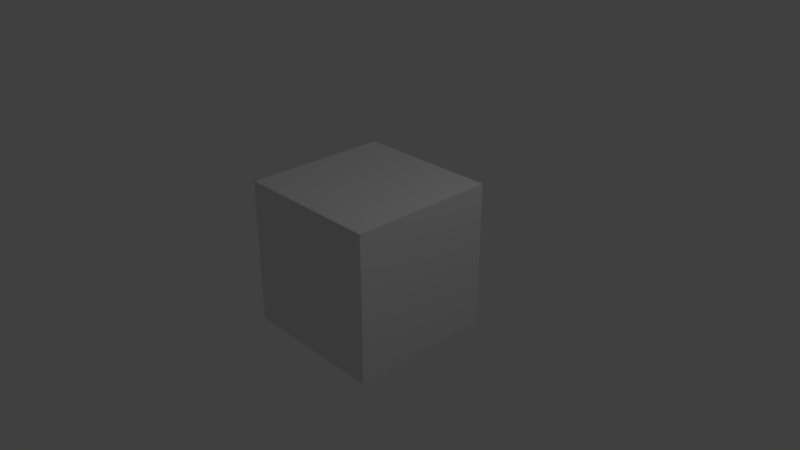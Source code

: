 # Source: node_feat.blend  (saved by Blender 2.78.0; exported with 4.5.12 LTS)
import bpy
from mathutils import Matrix  # noqa: F401  (used for matrix-valued properties, if any)

bpy.ops.wm.read_factory_settings(use_empty=True)
scene = bpy.context.scene
scene.name = 'Scene'

# ---- collections
col_collection_1 = bpy.data.collections.new('Collection 1'); scene.collection.children.link(col_collection_1)

# ---- materials (node trees are filled in below, after node groups)
mat_material = bpy.data.materials.new('Material')
mat_material.alpha_threshold = 0.0
mat_material.use_transparent_shadow = False
mat_material.roughness = 0.5
mat_material.line_color = (0.0, 0.0, 0.0, 1.0)

# ---- material node trees

# ---- world
world_world = bpy.data.worlds.new('World'); scene.world = world_world
world_world.color = (0.05088, 0.05088, 0.05088)
world_world.use_sun_shadow = False
world_world.sun_shadow_jitter_overblur = 0.0
world_world.cycles.sampling_method = 'MANUAL'

# ---- cameras
cam_camera = bpy.data.cameras.new('Camera')
cam_camera.clip_end = 100.0
cam_camera.lens = 35.0
cam_camera.sensor_width = 32.0
cam_camera.sensor_height = 18.0
cam_camera.ortho_scale = 7.314
cam_camera.dof.focus_distance = 0.0
cam_camera.dof.aperture_fstop = 128.0

# ---- lights
light_lamp = bpy.data.lights.new('Lamp', 'POINT')
light_lamp.transmission_factor = 0.0
light_lamp.cutoff_distance = 30.0
light_lamp.energy = 100.0
light_lamp.shadow_buffer_clip_start = 1.001
light_lamp.shadow_soft_size = 0.1
light_lamp.shadow_maximum_resolution = 0.006
light_lamp.use_absolute_resolution = True

# ---- meshes
me_cube = bpy.data.meshes.new('Cube')
me_cube.from_pydata([(1.0, 1.0, -1.0), (1.0, -1.0, -1.0), (-1.0, -1.0, -1.0), (-1.0, 1.0, -1.0), (1.0, 1.0, 1.0), (1.0, -1.0, 1.0), (-1.0, -1.0, 1.0), (-1.0, 1.0, 1.0)], [], [(0, 1, 2, 3), (4, 7, 6, 5), (0, 4, 5, 1), (1, 5, 6, 2), (2, 6, 7, 3), (4, 0, 3, 7)])
me_cube.materials.append(mat_material)
me_cube.use_remesh_preserve_volume = False
me_cube.use_remesh_preserve_attributes = False
me_cube.use_mirror_vertex_groups = False
me_cube.update()

# ---- objects
ob_cube = bpy.data.objects.new('Cube', me_cube)
ob_lamp = bpy.data.objects.new('Lamp', light_lamp)
ob_camera = bpy.data.objects.new('Camera', cam_camera)

# ---- transforms, parenting, visibility, modifiers, constraints
ob_cube.location = (0.0, 0.0, 0.0)
ob_cube.lock_rotations_4d = False
ob_cube.empty_display_type = 'ARROWS'
ob_cube.lineart.crease_threshold = 0.0
ob_lamp.location = (4.076, 1.005, 5.904)
ob_lamp.rotation_euler = (0.6503, 0.05522, 1.866)
ob_lamp.lock_rotations_4d = False
ob_lamp.empty_display_type = 'ARROWS'
ob_lamp.color = (0.0, 0.0, 0.0, 0.0)
ob_lamp.lineart.crease_threshold = 0.0
ob_camera.location = (7.481, -6.508, 5.344)
ob_camera.rotation_euler = (1.109, 0.0, 0.8149)
ob_camera.lock_rotations_4d = False
ob_camera.empty_display_type = 'ARROWS'
ob_camera.color = (0.0, 0.0, 0.0, 0.0)
ob_camera.display_type = 'WIRE'
ob_camera.lineart.crease_threshold = 0.0

# ---- collection membership
col_collection_1.objects.link(ob_cube)
col_collection_1.objects.link(ob_lamp)
col_collection_1.objects.link(ob_camera)

# ---- scene / render settings (as saved in the file)
scene.camera = ob_camera
scene.frame_start = 1; scene.frame_end = 250; scene.frame_set(1)
scene.render.engine = 'BLENDER_EEVEE_NEXT'
scene.render.resolution_percentage = 50
scene.render.dither_intensity = 0.0
scene.cycles.use_denoising = False
scene.cycles.samples = 128
scene.cycles.sampling_pattern = 'TABULATED_SOBOL'
scene.cycles.light_sampling_threshold = 0.0
scene.cycles.use_adaptive_sampling = False
scene.cycles.use_light_tree = False
scene.cycles.blur_glossy = 0.0
scene.cycles.sample_clamp_indirect = 0.0
scene.view_settings.view_transform = 'Standard'
bpy.context.view_layer.update()
